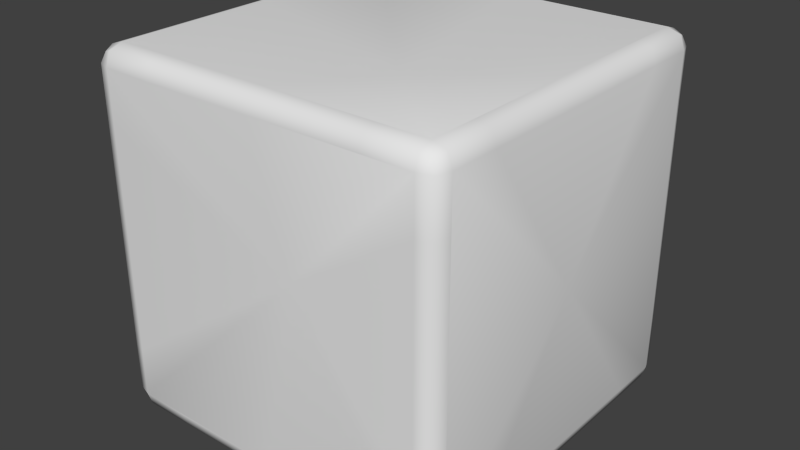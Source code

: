 # Source: VentilationShaft.blend  (saved by Blender 2.68.0; exported with 4.5.12 LTS)
import bpy
from mathutils import Matrix  # noqa: F401  (used for matrix-valued properties, if any)

bpy.ops.wm.read_factory_settings(use_empty=True)
scene = bpy.context.scene
scene.name = 'Scene'

# ---- collections
col_collection_1 = bpy.data.collections.new('Collection 1'); scene.collection.children.link(col_collection_1)

# ---- world
world_world = bpy.data.worlds.new('World'); scene.world = world_world
world_world.color = (0.05088, 0.05088, 0.05088)
world_world.use_sun_shadow = False
world_world.sun_shadow_jitter_overblur = 0.0
world_world.cycles.sampling_method = 'MANUAL'
world_world.cycles.sample_map_resolution = 256

# ---- meshes
me_cube_002 = bpy.data.meshes.new('Cube.002')
me_cube_002.from_pydata([(0.0, 0.9, 1.0), (0.9, 0.9, 1.0), (0.9, -5.96e-08, 1.0), (0.9, 1.0, 0.9), (0.0, 1.0, 0.9), (1.0, 0.9, 0.9), (1.0, -5.96e-08, 0.9), (0.9, 1.0, 0.0), (1.0, 0.9, 0.0), (0.9, 0.975, 0.975), (0.0, 0.975, 0.975), (0.975, 0.9, 0.975), (0.625, 0.9, 1.0), (0.9, 0.625, 1.0), (0.975, -5.96e-08, 0.975), (0.975, 0.975, 0.9), (0.625, 1.0, 0.9), (1.0, 0.625, 0.9), (0.9, 1.0, 0.625), (1.0, 0.9, 0.625), (0.975, 0.975, 0.0), (0.9556, 0.9556, 0.9556), (0.625, 0.975, 0.975), (0.975, 0.625, 0.975), (0.0, 0.0, 0.8), (0.975, 0.975, 0.625), (0.0, 0.8, 0.0), (1.0, 0.0, 0.0)], [], [(0, 12, 22, 10), (1, 13, 23, 11), (1, 11, 21, 9), (1, 9, 22, 12), (2, 14, 23, 13), (3, 16, 22, 9), (3, 9, 21, 15), (3, 15, 25, 18), (4, 10, 22, 16), (5, 15, 21, 11), (5, 11, 23, 17), (5, 19, 25, 15), (6, 17, 23, 14), (7, 18, 25, 20), (8, 20, 25, 19), (3, 26, 4, 16), (26, 3, 18, 7), (5, 27, 8, 19), (27, 5, 17, 6), (1, 24, 2, 13), (0, 24, 1, 12)])
me_cube_002.polygons.foreach_set('use_smooth', [True] * 21)
_uv = me_cube_002.uv_layers.new(name='UVMap')
_uv.uv.foreach_set('vector', [0.0, 0.0, 1.0, 0.0, 1.0, 1.0, 0.0, 1.0, 0.0, 0.0, 1.0, 0.0, 1.0, 1.0, 0.0, 1.0, 0.0, 0.0, 1.0, 0.0, 1.0, 1.0, 0.0, 1.0, 0.0, 0.0, 1.0, 0.0, 1.0, 1.0, 0.0, 1.0, 0.0, 0.0, 1.0, 0.0, 1.0, 1.0, 0.0, 1.0, 0.0, 0.0, 1.0, 0.0, 1.0, 1.0, 0.0, 1.0, 0.0, 0.0, 1.0, 0.0, 1.0, 1.0, 0.0, 1.0, 0.0, 0.0, 1.0, 0.0, 1.0, 1.0, 0.0, 1.0, 0.0, 0.0, 1.0, 0.0, 1.0, 1.0, 0.0, 1.0, 0.0, 0.0, 1.0, 0.0, 1.0, 1.0, 0.0, 1.0, 0.0, 0.0, 1.0, 0.0, 1.0, 1.0, 0.0, 1.0, 0.0, 0.0, 1.0, 0.0, 1.0, 1.0, 0.0, 1.0, 0.0, 0.0, 1.0, 0.0, 1.0, 1.0, 0.0, 1.0, 0.0, 0.0, 1.0, 0.0, 1.0, 1.0, 0.0, 1.0, 0.0, 0.0, 1.0, 0.0, 1.0, 1.0, 0.0, 1.0, 0.0, 0.0, 1.0, 0.0, 1.0, 1.0, 0.0, 1.0, 0.0, 0.0, 1.0, 0.0, 1.0, 1.0, 0.0, 1.0, 0.0, 0.0, 1.0, 0.0, 1.0, 1.0, 0.0, 1.0, 0.0, 0.0, 1.0, 0.0, 1.0, 1.0, 0.0, 1.0, 0.0, 0.0, 1.0, 0.0, 1.0, 1.0, 0.0, 1.0, 0.0, 0.0, 1.0, 0.0, 1.0, 1.0, 0.0, 1.0])
me_cube_002.use_remesh_preserve_volume = False
me_cube_002.use_remesh_preserve_attributes = False
me_cube_002.use_mirror_vertex_groups = False
me_cube_002.update()

# ---- objects
ob_cube = bpy.data.objects.new('Cube', me_cube_002)

# ---- transforms, parenting, visibility, modifiers, constraints
ob_cube.location = (0.0, 0.0, 0.0)
ob_cube.lineart.crease_threshold = 0.0
_m = ob_cube.modifiers.new('Mirror', 'MIRROR')
_m.use_axis = (True, True, True)

# ---- collection membership
col_collection_1.objects.link(ob_cube)

# ---- scene / render settings (as saved in the file)
scene.frame_start = 1; scene.frame_end = 250; scene.frame_set(1)
scene.render.engine = 'BLENDER_EEVEE_NEXT'
scene.render.image_settings.color_mode = 'RGB'
scene.render.image_settings.compression = 90
scene.render.resolution_percentage = 50
scene.render.dither_intensity = 0.0
scene.cycles.use_denoising = False
scene.cycles.samples = 10
scene.cycles.sampling_pattern = 'TABULATED_SOBOL'
scene.cycles.light_sampling_threshold = 0.0
scene.cycles.use_adaptive_sampling = False
scene.cycles.use_light_tree = False
scene.cycles.blur_glossy = 0.0
scene.cycles.volume_bounces = 1
scene.cycles.pixel_filter_type = 'GAUSSIAN'
scene.cycles.sample_clamp_indirect = 0.0
scene.view_settings.view_transform = 'Standard'
bpy.context.view_layer.update()

# ---- added for rendering (the .blend has no active camera and no usable light): camera, sun
cam_auto = bpy.data.cameras.new('AutoCamera')
cam_auto.lens = 50.0
cam_auto.sensor_width = 36.0
cam_auto.clip_end = 1000.0
ob_auto_camera = bpy.data.objects.new('AutoCamera', cam_auto)
scene.collection.objects.link(ob_auto_camera)
ob_auto_camera.location = (3.20507, -3.84609, 2.56406)
ob_auto_camera.rotation_euler = (1.09748, -7.21219e-08, 0.694738)
scene.camera = ob_auto_camera
light_auto_sun = bpy.data.lights.new('AutoSun', 'SUN')
light_auto_sun.energy = 3.0
light_auto_sun.angle = 0.0523599
ob_auto_sun = bpy.data.objects.new('AutoSun', light_auto_sun)
scene.collection.objects.link(ob_auto_sun)
ob_auto_sun.rotation_euler = (0.872665, 0.174533, 0.523599)
bpy.context.view_layer.update()
